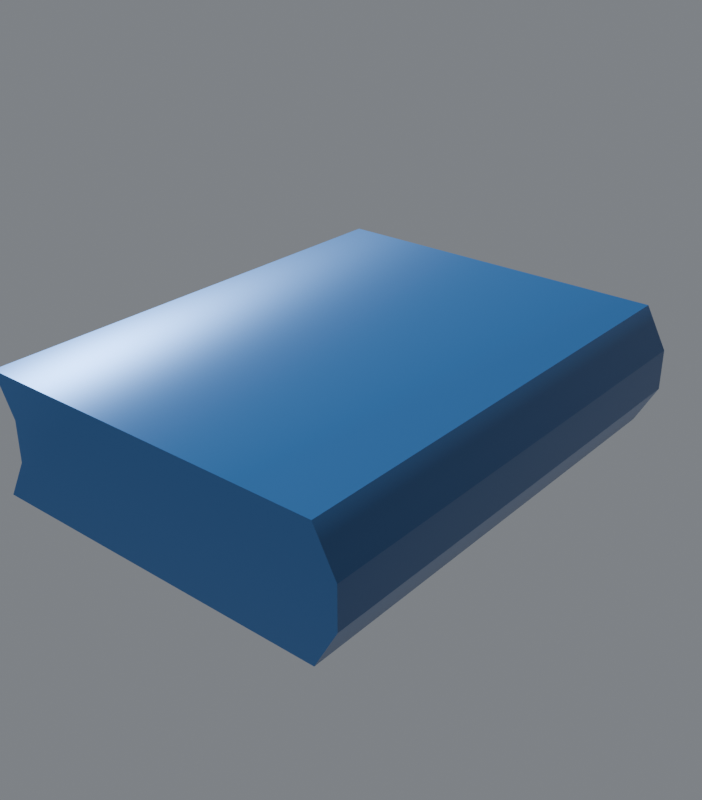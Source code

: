 # Source: Korea_seonbi_book.blend  (saved by Blender 5.2.45; exported with 4.5.12 LTS)
import bpy
from mathutils import Matrix  # noqa: F401  (used for matrix-valued properties, if any)

bpy.ops.wm.read_factory_settings(use_empty=True)
scene = bpy.context.scene
scene.name = 'Scene'

# ---- collections
col_collection = bpy.data.collections.new('Collection'); scene.collection.children.link(col_collection)
col_character___aoe_iv_asset = bpy.data.collections.new('Character · AoE IV asset'); scene.collection.children.link(col_character___aoe_iv_asset)
col_01_model = bpy.data.collections.new('01 Model'); col_character___aoe_iv_asset.children.link(col_01_model)
col_geo_recurve_short = bpy.data.collections.new('geo_recurve_short'); col_01_model.children.link(col_geo_recurve_short)
col_primary = bpy.data.collections.new('Primary'); col_geo_recurve_short.children.link(col_primary)
col_additional_lods___variants = bpy.data.collections.new('Additional LODs / variants'); col_geo_recurve_short.children.link(col_additional_lods___variants)
col_02_equipment = bpy.data.collections.new('02 Equipment'); col_character___aoe_iv_asset.children.link(col_02_equipment)
col_weapons = bpy.data.collections.new('Weapons'); col_02_equipment.children.link(col_weapons)
col_hand_props = bpy.data.collections.new('Hand props'); col_02_equipment.children.link(col_hand_props)
col_other_equipment = bpy.data.collections.new('Other equipment'); col_02_equipment.children.link(col_other_equipment)
col_03_rig = bpy.data.collections.new('03 Rig'); col_character___aoe_iv_asset.children.link(col_03_rig)
col_deform_skeleton = bpy.data.collections.new('Deform skeleton'); col_03_rig.children.link(col_deform_skeleton)
col_pose_controls = bpy.data.collections.new('Pose controls'); col_03_rig.children.link(col_pose_controls)
col_control_shapes = bpy.data.collections.new('Control shapes'); col_03_rig.children.link(col_control_shapes)
col_control_shapes.hide_render = True
col_character___aoe_iv_asset_001 = bpy.data.collections.new('Character · AoE IV asset.001'); scene.collection.children.link(col_character___aoe_iv_asset_001)
col_01_model_001 = bpy.data.collections.new('01 Model.001'); col_character___aoe_iv_asset_001.children.link(col_01_model_001)
col_geo_recurve_gold_short = bpy.data.collections.new('geo_recurve_gold_short'); col_01_model_001.children.link(col_geo_recurve_gold_short)
col_primary_001 = bpy.data.collections.new('Primary.001'); col_geo_recurve_gold_short.children.link(col_primary_001)
col_additional_lods___variants_001 = bpy.data.collections.new('Additional LODs / variants.001'); col_geo_recurve_gold_short.children.link(col_additional_lods___variants_001)
col_02_equipment_001 = bpy.data.collections.new('02 Equipment.001'); col_character___aoe_iv_asset_001.children.link(col_02_equipment_001)
col_weapons_001 = bpy.data.collections.new('Weapons.001'); col_02_equipment_001.children.link(col_weapons_001)
col_hand_props_001 = bpy.data.collections.new('Hand props.001'); col_02_equipment_001.children.link(col_hand_props_001)
col_other_equipment_001 = bpy.data.collections.new('Other equipment.001'); col_02_equipment_001.children.link(col_other_equipment_001)
col_03_rig_001 = bpy.data.collections.new('03 Rig.001'); col_character___aoe_iv_asset_001.children.link(col_03_rig_001)
col_deform_skeleton_001 = bpy.data.collections.new('Deform skeleton.001'); col_03_rig_001.children.link(col_deform_skeleton_001)
col_pose_controls_001 = bpy.data.collections.new('Pose controls.001'); col_03_rig_001.children.link(col_pose_controls_001)
col_control_shapes_001 = bpy.data.collections.new('Control shapes.001'); col_03_rig_001.children.link(col_control_shapes_001)
col_control_shapes_001.hide_render = True
col_character___aoe_iv_asset_002 = bpy.data.collections.new('Character · AoE IV asset.002'); scene.collection.children.link(col_character___aoe_iv_asset_002)
col_01_model_002 = bpy.data.collections.new('01 Model.002'); col_character___aoe_iv_asset_002.children.link(col_01_model_002)
col_geo_bow_recurve = bpy.data.collections.new('geo_bow_recurve'); col_01_model_002.children.link(col_geo_bow_recurve)
col_primary_002 = bpy.data.collections.new('Primary.002'); col_geo_bow_recurve.children.link(col_primary_002)
col_additional_lods___variants_002 = bpy.data.collections.new('Additional LODs / variants.002'); col_geo_bow_recurve.children.link(col_additional_lods___variants_002)
col_02_equipment_002 = bpy.data.collections.new('02 Equipment.002'); col_character___aoe_iv_asset_002.children.link(col_02_equipment_002)
col_weapons_002 = bpy.data.collections.new('Weapons.002'); col_02_equipment_002.children.link(col_weapons_002)
col_hand_props_002 = bpy.data.collections.new('Hand props.002'); col_02_equipment_002.children.link(col_hand_props_002)
col_other_equipment_002 = bpy.data.collections.new('Other equipment.002'); col_02_equipment_002.children.link(col_other_equipment_002)
col_03_rig_002 = bpy.data.collections.new('03 Rig.002'); col_character___aoe_iv_asset_002.children.link(col_03_rig_002)
col_deform_skeleton_002 = bpy.data.collections.new('Deform skeleton.002'); col_03_rig_002.children.link(col_deform_skeleton_002)
col_pose_controls_002 = bpy.data.collections.new('Pose controls.002'); col_03_rig_002.children.link(col_pose_controls_002)
col_control_shapes_002 = bpy.data.collections.new('Control shapes.002'); col_03_rig_002.children.link(col_control_shapes_002)
col_control_shapes_002.hide_render = True
col_character___aoe_iv_asset_003 = bpy.data.collections.new('Character · AoE IV asset.003'); scene.collection.children.link(col_character___aoe_iv_asset_003)
col_01_model_003 = bpy.data.collections.new('01 Model.003'); col_character___aoe_iv_asset_003.children.link(col_01_model_003)
col_bow_cross = bpy.data.collections.new('bow_cross'); col_01_model_003.children.link(col_bow_cross)
col_primary_003 = bpy.data.collections.new('Primary.003'); col_bow_cross.children.link(col_primary_003)
col_additional_lods___variants_003 = bpy.data.collections.new('Additional LODs / variants.003'); col_bow_cross.children.link(col_additional_lods___variants_003)
col_02_equipment_003 = bpy.data.collections.new('02 Equipment.003'); col_character___aoe_iv_asset_003.children.link(col_02_equipment_003)
col_weapons_003 = bpy.data.collections.new('Weapons.003'); col_02_equipment_003.children.link(col_weapons_003)
col_hand_props_003 = bpy.data.collections.new('Hand props.003'); col_02_equipment_003.children.link(col_hand_props_003)
col_other_equipment_003 = bpy.data.collections.new('Other equipment.003'); col_02_equipment_003.children.link(col_other_equipment_003)
col_03_rig_003 = bpy.data.collections.new('03 Rig.003'); col_character___aoe_iv_asset_003.children.link(col_03_rig_003)
col_deform_skeleton_003 = bpy.data.collections.new('Deform skeleton.003'); col_03_rig_003.children.link(col_deform_skeleton_003)
col_pose_controls_003 = bpy.data.collections.new('Pose controls.003'); col_03_rig_003.children.link(col_pose_controls_003)
col_control_shapes_003 = bpy.data.collections.new('Control shapes.003'); col_03_rig_003.children.link(col_control_shapes_003)
col_control_shapes_003.hide_render = True

# ---- images (referenced by path relative to the original .blend; pixels are not part of the script)
import os
ASSET_DIR = os.environ.get("B2B_ASSET_DIR", "")  # directory of the original .blend (textures are referenced by path, not embedded)
HERE = os.path.dirname(os.path.abspath(__file__))  # packed textures are extracted next to this script under _unpacked/

def load_image(name, relpath, width, height, colorspace="sRGB"):
    """Load a texture the original file referenced (path relative to the .blend, or extracted next to this script)."""
    p = next((c for c in (os.path.join(HERE, relpath), os.path.join(ASSET_DIR, relpath)) if relpath and os.path.exists(c)), "")
    if p:
        img = bpy.data.images.load(p, check_existing=True)
        img.name = name
    else:  # same state as the original file: an image datablock whose file is absent (Cycles renders it pink)
        img = bpy.data.images.new(name, width, height)
        img.source = "FILE"
        img.filepath = "//" + (relpath or name)
    img.colorspace_settings.name = colorspace
    return img
img_korean_equipment_authored_albedo = load_image('Korean equipment authored albedo', '5e9b2b33d4a5a74ee74bec6f1c159413da1833047e5e2cabe25298795723f892.png', 1024, 1024, 'sRGB')
img_equipment_pattern = load_image('Equipment pattern', 'd22deb07048f57fcbd12e9c4e9a92cfc34290d8752731abe6a899dbfa191b2bf.png', 1024, 1024, 'Non-Color')
img_equipment_roughness = load_image('Equipment roughness', 'cd821d893ca8fba8bbfc70b5316ee51db6f90102fbafae4b92ed11bb07f0148f.png', 1024, 1024, 'Non-Color')
img_equipment_metalness = load_image('Equipment metalness', 'c5d353a2d88dad5ce82da9c2b841dd59bdead9c734eb9bf4cf0dfc7371920c1a.png', 1024, 1024, 'Non-Color')
img_equipment_normal = load_image('Equipment normal', 'd18487a5a6e56d135c2e7d6610d3ff69d18c2e37217cd755feb02f548590415c.png', 1024, 1024, 'Non-Color')

# ---- materials (node trees are filled in below, after node groups)
mat_korea_equipment_shared_source_atlas = bpy.data.materials.new('Korea equipment shared source atlas')
mat_korea_equipment_shared_source_atlas.diffuse_color = (0.25, 0.2, 0.12, 1.0)

# ---- material node trees
mat_korea_equipment_shared_source_atlas.use_nodes = True; mat_korea_equipment_shared_source_atlas.node_tree.nodes.clear()
_N = mat_korea_equipment_shared_source_atlas.node_tree.nodes; _L = mat_korea_equipment_shared_source_atlas.node_tree.links
n0 = _N.new('ShaderNodeBsdfPrincipled'); n0.name = 'Principled BSDF'; n0.location = (-200, 100)
n0.inputs[10].default_value = 0.005
n1 = _N.new('ShaderNodeOutputMaterial'); n1.name = 'Material Output'; n1.location = (200, 100)
n2 = _N.new('ShaderNodeUVMap'); n2.name = 'UV Map'; n2.location = (0, 0)
n2.width = 160
n2.uv_map = 'Korean source atlas UV'
n3 = _N.new('ShaderNodeTexImage'); n3.name = 'Image Texture'; n3.location = (0, 0)
n3.label = 'albedo'
n3.image = img_korean_equipment_authored_albedo
n4 = _N.new('ShaderNodeTexImage'); n4.name = 'Image Texture.001'; n4.location = (0, 0)
n4.label = 'pattern'
n4.image = img_equipment_pattern
n5 = _N.new('ShaderNodeTexImage'); n5.name = 'Image Texture.002'; n5.location = (0, 0)
n5.label = 'roughness'
n5.image = img_equipment_roughness
n6 = _N.new('ShaderNodeTexImage'); n6.name = 'Image Texture.003'; n6.location = (0, 0)
n6.label = 'metalness'
n6.image = img_equipment_metalness
n7 = _N.new('ShaderNodeTexImage'); n7.name = 'Image Texture.004'; n7.location = (0, 0)
n7.label = 'normal'
n7.image = img_equipment_normal
n8 = _N.new('ShaderNodeNormalMap'); n8.name = 'Normal Map'; n8.location = (0, 0)
n8.width = 160
n9 = _N.new('ShaderNodeSeparateColor'); n9.name = 'Separate Color'; n9.location = (0, 0)
n10 = _N.new('ShaderNodeMixRGB'); n10.name = 'Mix (Legacy)'; n10.location = (0, 0)
n10.inputs[2].default_value = (0.05, 0.19, 0.5, 1.0)
_L.new(n0.outputs[0], n1.inputs[0])
_L.new(n2.outputs[0], n3.inputs[0])
_L.new(n2.outputs[0], n4.inputs[0])
_L.new(n2.outputs[0], n5.inputs[0])
_L.new(n5.outputs[0], n0.inputs[2])
_L.new(n2.outputs[0], n6.inputs[0])
_L.new(n6.outputs[0], n0.inputs[1])
_L.new(n2.outputs[0], n7.inputs[0])
_L.new(n7.outputs[0], n8.inputs[1])
_L.new(n8.outputs[0], n0.inputs[5])
_L.new(n4.outputs[0], n9.inputs[0])
_L.new(n9.outputs[0], n10.inputs[0])
_L.new(n3.outputs[0], n10.inputs[1])
_L.new(n10.outputs[0], n0.inputs[0])
n1.is_active_output = True

# ---- world
world_world = bpy.data.worlds.new('World'); scene.world = world_world
world_world.use_nodes = True; world_world.node_tree.nodes.clear()
_N = world_world.node_tree.nodes; _L = world_world.node_tree.links
n0 = _N.new('ShaderNodeOutputWorld'); n0.name = 'World Output'; n0.location = (200, 100)
n1 = _N.new('ShaderNodeBackground'); n1.name = 'Background'; n1.location = (-200, 100)
n1.inputs[0].default_value = (0.3, 0.32, 0.35, 1.0)
n1.inputs[1].default_value = 0.7
_L.new(n1.outputs[0], n0.inputs[0])
n0.is_active_output = True
world_world.color = (0.07, 0.08, 0.09)
world_world.sun_shadow_jitter_overblur = 0.0

# ---- meshes
me_aoe_iv_asset___eng_book_age02 = bpy.data.meshes.new('AoE IV asset · eng_book_age02')
me_aoe_iv_asset___eng_book_age02.from_pydata([(0.02565, 0.1589, -0.01102), (0.02565, 0.1589, -0.01102), (0.02565, 0.1589, 0.01566), (0.02565, 0.1589, 0.01566), (-0.2209, 0.1589, -0.03769), (-0.2209, 0.1589, -0.03769), (-0.2209, 0.1589, -0.03769), (-0.2209, 0.1589, 0.04233), (-0.2209, 0.1589, 0.04233), (-0.2209, 0.1589, 0.04233), (-0.2209, -0.1555, 0.04233), (-0.2209, -0.1555, 0.04233), (-0.2209, -0.1555, 0.04233), (-0.2209, -0.1555, -0.03769), (-0.2209, -0.1555, -0.03769), (-0.2209, -0.1555, -0.03769), (0.01135, -0.1555, -0.03769), (0.01135, -0.1555, -0.03769), (0.01135, -0.1555, 0.04233), (0.01135, -0.1555, 0.04233), (0.01135, 0.1589, -0.03769), (0.01135, 0.1589, -0.03769), (0.01135, 0.1589, 0.04233), (0.01135, 0.1589, 0.04233), (-0.2067, 0.1589, -0.01102), (-0.2067, 0.1589, -0.01102), (-0.2067, 0.1589, 0.01566), (-0.2067, 0.1589, 0.01566), (-0.2067, -0.1555, -0.01102), (-0.2067, -0.1555, -0.01102), (-0.2067, -0.1555, 0.01566), (-0.2067, -0.1555, 0.01566), (0.02565, -0.1555, -0.01102), (0.02565, -0.1555, -0.01102), (0.02565, -0.1555, 0.01566), (0.02565, -0.1555, 0.01566)], [], [(22, 8, 12), (22, 12, 19), (17, 15, 20), (15, 6, 20), (31, 18, 10), (18, 31, 35), (29, 33, 31), (35, 31, 33), (13, 16, 29), (33, 29, 16), (34, 22, 19), (22, 34, 3), (32, 1, 34), (3, 34, 1), (17, 20, 32), (1, 32, 20), (2, 27, 23), (9, 23, 27), (0, 25, 2), (27, 2, 25), (21, 25, 0), (25, 21, 5), (26, 30, 7), (11, 7, 30), (24, 28, 26), (30, 26, 28), (4, 28, 24), (28, 4, 14)])
_uv = me_aoe_iv_asset___eng_book_age02.uv_layers.new(name='Native donor UV preserved')
_uv.uv.foreach_set('vector', [0.4109, 0.9769, 0.02896, 0.9769, 0.02896, 0.46, 0.4109, 0.9769, 0.02896, 0.46, 0.4109, 0.46, 0.5542, 0.46, 0.9365, 0.46, 0.5542, 0.9769, 0.9365, 0.46, 0.9365, 0.9769, 0.5542, 0.9769, 0.05609, 0.2559, 0.428, 0.3018, 0.03171, 0.3018, 0.428, 0.3018, 0.05609, 0.2559, 0.4521, 0.2559, 0.05609, 0.2104, 0.4521, 0.2104, 0.05609, 0.2559, 0.4521, 0.2559, 0.05609, 0.2559, 0.4521, 0.2104, 0.03171, 0.165, 0.428, 0.165, 0.05609, 0.2104, 0.4521, 0.2104, 0.05609, 0.2104, 0.428, 0.165, 0.4607, 0.46, 0.4109, 0.9769, 0.4109, 0.46, 0.4109, 0.9769, 0.4607, 0.46, 0.4607, 0.9769, 0.5044, 0.46, 0.5044, 0.9769, 0.4607, 0.46, 0.4607, 0.9769, 0.4607, 0.46, 0.5044, 0.9769, 0.5542, 0.46, 0.5542, 0.9769, 0.5044, 0.46, 0.5044, 0.9769, 0.5044, 0.46, 0.5542, 0.9769, 0.03171, 0.4014, 0.428, 0.4014, 0.05609, 0.4468, 0.4521, 0.4468, 0.05609, 0.4468, 0.428, 0.4014, 0.03171, 0.3555, 0.428, 0.3555, 0.03171, 0.4014, 0.428, 0.4014, 0.03171, 0.4014, 0.428, 0.3555, 0.05609, 0.3101, 0.428, 0.3555, 0.03171, 0.3555, 0.428, 0.3555, 0.05609, 0.3101, 0.4521, 0.3101, 0.03171, 0.1108, 0.5679, 0.1108, 0.03171, 0.1562, 0.5679, 0.1562, 0.03171, 0.1562, 0.5679, 0.1108, 0.03171, 0.06543, 0.5679, 0.06543, 0.03171, 0.1108, 0.5679, 0.1108, 0.03171, 0.1108, 0.5679, 0.06543, 0.03171, 0.02002, 0.5679, 0.06543, 0.03171, 0.06543, 0.5679, 0.06543, 0.03171, 0.02002, 0.5679, 0.02002])
_uv = me_aoe_iv_asset___eng_book_age02.uv_layers.new(name='Korean source atlas UV')
_uv.uv.foreach_set('vector', [0.8611, 0.96, 0.7575, 0.96, 0.7575, 0.04, 0.8611, 0.96, 0.7575, 0.04, 0.8611, 0.04, 0.8611, 0.04, 0.7575, 0.04, 0.8611, 0.96, 0.7575, 0.04, 0.7575, 0.96, 0.8611, 0.96, 0.7639, 0.6533, 0.8611, 0.96, 0.7575, 0.96, 0.7361, 0.96, 0.6389, 0.6533, 0.7425, 0.6533, 0.6389, 0.3467, 0.7425, 0.3467, 0.6389, 0.6533, 0.7425, 0.6533, 0.6389, 0.6533, 0.7425, 0.3467, 0.7575, 0.04, 0.8611, 0.04, 0.7639, 0.3467, 0.7425, 0.3467, 0.6389, 0.3467, 0.7361, 0.04, 0.7575, 0.6533, 0.8675, 0.96, 0.7575, 0.96, 0.7425, 0.96, 0.6325, 0.6533, 0.7425, 0.6533, 0.6325, 0.3467, 0.7425, 0.3467, 0.6325, 0.6533, 0.7425, 0.6533, 0.6325, 0.6533, 0.7425, 0.3467, 0.7575, 0.04, 0.8675, 0.04, 0.7575, 0.3467, 0.7425, 0.3467, 0.6325, 0.3467, 0.7425, 0.04, 0.7425, 0.6533, 0.6389, 0.6533, 0.7361, 0.96, 0.7575, 0.96, 0.8611, 0.96, 0.7639, 0.6533, 0.7425, 0.3467, 0.6389, 0.3467, 0.7425, 0.6533, 0.6389, 0.6533, 0.7425, 0.6533, 0.6389, 0.3467, 0.7361, 0.04, 0.6389, 0.3467, 0.7425, 0.3467, 0.7639, 0.3467, 0.8611, 0.04, 0.7575, 0.04, 0.7425, 0.6533, 0.6325, 0.6533, 0.7425, 0.96, 0.7575, 0.96, 0.8675, 0.96, 0.7575, 0.6533, 0.7425, 0.3467, 0.6325, 0.3467, 0.7425, 0.6533, 0.6325, 0.6533, 0.7425, 0.6533, 0.6325, 0.3467, 0.7425, 0.04, 0.6325, 0.3467, 0.7425, 0.3467, 0.7575, 0.3467, 0.8675, 0.04, 0.7575, 0.04])
_uv.active_render = True
me_aoe_iv_asset___eng_book_age02.materials.append(mat_korea_equipment_shared_source_atlas)
me_aoe_iv_asset___eng_book_age02.update()
me_aoe_iv_asset___eng_book_age02.normals_split_custom_set([tuple(v) for v in zip(*[iter([0.5215, 1.388e-05, 0.8533, 0.007862, 3.437e-10, 1.0, 0.007862, -2.601e-07, 1.0, 0.5215, 3.459e-05, 0.8533, 0.007862, 0.0, 1.0, 0.5215, 2.503e-05, 0.8533, 0.5145, 0.007794, -0.8575, -1.714e-07, 0.007862, -1.0, 0.5145, 0.007822, -0.8575, 0.0, 0.007862, -1.0, 3.773e-07, 0.007862, -1.0, 0.5145, 0.007815, -0.8575, 3.888e-07, -1.0, -0.007862, -4.799e-07, -1.0, -0.007862, 5.711e-07, -1.0, -0.007862, 3.727e-07, -1.0, -0.007862, -6.526e-07, -1.0, -0.007862, 2.715e-07, -1.0, -0.007862, 0.0, -1.0, 0.0, 0.0, -1.0, 0.0, 0.0, -1.0, -0.007862, 3.437e-10, -1.0, -0.007862, -9.931e-07, -1.0, -0.007862, 0.0, -1.0, 0.0, 0.0, -1.0, 0.0, 0.0, -1.0, 0.0, 0.0, -1.0, 0.0, 0.0, -1.0, 0.0, 0.0, -1.0, 0.0, 0.0, -1.0, 0.0, 0.9724, 1.181e-05, 0.2334, 0.5214, 2.444e-05, 0.8533, 0.5214, 2.416e-05, 0.8533, 0.5214, -2.354e-05, 0.8533, 0.9724, -1.226e-05, 0.2334, 0.9724, -1.212e-05, 0.2334, 0.9688, 1.19e-05, -0.248, 0.9688, -3.129e-05, -0.248, 0.9724, 1.61e-05, 0.2333, 0.9724, -1.12e-05, 0.2333, 0.9724, 2.945e-05, 0.2333, 0.9688, -1.711e-05, -0.248, 0.5145, 0.007767, -0.8575, 0.5145, 0.007757, -0.8575, 0.9688, 7.049e-07, -0.248, 0.9688, -1.148e-05, -0.248, 0.9688, -5.733e-06, -0.248, 0.5145, 0.007823, -0.8575, 0.007862, 1.0, -2.805e-07, 0.007862, 1.0, 2.338e-07, 0.007862, 1.0, -6.803e-07, 0.007862, 1.0, 0.0, 0.007862, 1.0, 4.105e-07, 0.007862, 1.0, 2.552e-07, 0.007862, 1.0, 3.756e-07, 0.007862, 1.0, 2.226e-07, 0.007862, 1.0, 2.928e-07, 0.007862, 1.0, 0.0, 0.007862, 1.0, 2.456e-07, 0.007862, 1.0, -2.773e-07, 0.007862, 1.0, -7.128e-07, 0.007862, 1.0, 0.0, 0.007862, 1.0, 4.934e-07, 0.007862, 1.0, -6.064e-07, 0.007862, 1.0, -1.736e-07, 0.007862, 1.0, 2.137e-07, -0.9677, 0.007873, -0.2518, -0.9677, 0.00784, -0.2518, -0.8764, 0.007885, -0.4816, -0.8764, 0.007884, -0.4816, -0.8764, 0.007885, -0.4816, -0.9677, 0.007868, -0.2518, -0.9715, 0.007873, 0.2369, -0.9715, 0.007901, 0.2369, -0.9678, 0.007852, -0.2517, -0.9678, 0.007859, -0.2517, -0.9678, 0.007896, -0.2517, -0.9715, 0.00789, 0.2369, -0.883, 0.007963, 0.4693, -0.9715, 0.007868, 0.237, -0.9715, 0.007901, 0.237, -0.9715, 0.007891, 0.237, -0.883, 0.007962, 0.4693, -0.883, 0.007962, 0.4693])] * 3)])
me_aoe_iv_asset___eng_book_age02_001 = bpy.data.meshes.new('AoE IV asset · eng_book_age02.001')
me_aoe_iv_asset___eng_book_age02_001.from_pydata([(0.02565, 0.1589, -0.01102), (0.02565, 0.1589, -0.01102), (0.02565, 0.1589, 0.01566), (0.02565, 0.1589, 0.01566), (-0.2209, 0.1589, -0.03769), (-0.2209, 0.1589, -0.03769), (-0.2209, 0.1589, -0.03769), (-0.2209, 0.1589, 0.04233), (-0.2209, 0.1589, 0.04233), (-0.2209, 0.1589, 0.04233), (-0.2209, -0.1555, 0.04233), (-0.2209, -0.1555, 0.04233), (-0.2209, -0.1555, 0.04233), (-0.2209, -0.1555, -0.03769), (-0.2209, -0.1555, -0.03769), (-0.2209, -0.1555, -0.03769), (0.01135, -0.1555, -0.03769), (0.01135, -0.1555, -0.03769), (0.01135, -0.1555, 0.04233), (0.01135, -0.1555, 0.04233), (0.01135, 0.1589, -0.03769), (0.01135, 0.1589, -0.03769), (0.01135, 0.1589, 0.04233), (0.01135, 0.1589, 0.04233), (-0.2067, 0.1589, -0.01102), (-0.2067, 0.1589, -0.01102), (-0.2067, 0.1589, 0.01566), (-0.2067, 0.1589, 0.01566), (-0.2067, -0.1555, -0.01102), (-0.2067, -0.1555, -0.01102), (-0.2067, -0.1555, 0.01566), (-0.2067, -0.1555, 0.01566), (0.02565, -0.1555, -0.01102), (0.02565, -0.1555, -0.01102), (0.02565, -0.1555, 0.01566), (0.02565, -0.1555, 0.01566)], [], [(22, 8, 12), (22, 12, 19), (17, 15, 20), (15, 6, 20), (31, 18, 10), (18, 31, 35), (29, 33, 31), (35, 31, 33), (13, 16, 29), (33, 29, 16), (34, 22, 19), (22, 34, 3), (32, 1, 34), (3, 34, 1), (17, 20, 32), (1, 32, 20), (2, 27, 23), (9, 23, 27), (0, 25, 2), (27, 2, 25), (21, 25, 0), (25, 21, 5), (26, 30, 7), (11, 7, 30), (24, 28, 26), (30, 26, 28), (4, 28, 24), (28, 4, 14)])
_uv = me_aoe_iv_asset___eng_book_age02_001.uv_layers.new(name='Native donor UV preserved')
_uv.uv.foreach_set('vector', [0.4109, 0.9769, 0.02896, 0.9769, 0.02896, 0.46, 0.4109, 0.9769, 0.02896, 0.46, 0.4109, 0.46, 0.5542, 0.46, 0.9365, 0.46, 0.5542, 0.9769, 0.9365, 0.46, 0.9365, 0.9769, 0.5542, 0.9769, 0.05609, 0.2559, 0.428, 0.3018, 0.03171, 0.3018, 0.428, 0.3018, 0.05609, 0.2559, 0.4521, 0.2559, 0.05609, 0.2104, 0.4521, 0.2104, 0.05609, 0.2559, 0.4521, 0.2559, 0.05609, 0.2559, 0.4521, 0.2104, 0.03171, 0.165, 0.428, 0.165, 0.05609, 0.2104, 0.4521, 0.2104, 0.05609, 0.2104, 0.428, 0.165, 0.4607, 0.46, 0.4109, 0.9769, 0.4109, 0.46, 0.4109, 0.9769, 0.4607, 0.46, 0.4607, 0.9769, 0.5044, 0.46, 0.5044, 0.9769, 0.4607, 0.46, 0.4607, 0.9769, 0.4607, 0.46, 0.5044, 0.9769, 0.5542, 0.46, 0.5542, 0.9769, 0.5044, 0.46, 0.5044, 0.9769, 0.5044, 0.46, 0.5542, 0.9769, 0.03171, 0.4014, 0.428, 0.4014, 0.05609, 0.4468, 0.4521, 0.4468, 0.05609, 0.4468, 0.428, 0.4014, 0.03171, 0.3555, 0.428, 0.3555, 0.03171, 0.4014, 0.428, 0.4014, 0.03171, 0.4014, 0.428, 0.3555, 0.05609, 0.3101, 0.428, 0.3555, 0.03171, 0.3555, 0.428, 0.3555, 0.05609, 0.3101, 0.4521, 0.3101, 0.03171, 0.1108, 0.5679, 0.1108, 0.03171, 0.1562, 0.5679, 0.1562, 0.03171, 0.1562, 0.5679, 0.1108, 0.03171, 0.06543, 0.5679, 0.06543, 0.03171, 0.1108, 0.5679, 0.1108, 0.03171, 0.1108, 0.5679, 0.06543, 0.03171, 0.02002, 0.5679, 0.06543, 0.03171, 0.06543, 0.5679, 0.06543, 0.03171, 0.02002, 0.5679, 0.02002])
_uv = me_aoe_iv_asset___eng_book_age02_001.uv_layers.new(name='Korean source atlas UV')
_uv.uv.foreach_set('vector', [0.8611, 0.96, 0.7575, 0.96, 0.7575, 0.04, 0.8611, 0.96, 0.7575, 0.04, 0.8611, 0.04, 0.8611, 0.04, 0.7575, 0.04, 0.8611, 0.96, 0.7575, 0.04, 0.7575, 0.96, 0.8611, 0.96, 0.7639, 0.6533, 0.8611, 0.96, 0.7575, 0.96, 0.7361, 0.96, 0.6389, 0.6533, 0.7425, 0.6533, 0.6389, 0.3467, 0.7425, 0.3467, 0.6389, 0.6533, 0.7425, 0.6533, 0.6389, 0.6533, 0.7425, 0.3467, 0.7575, 0.04, 0.8611, 0.04, 0.7639, 0.3467, 0.7425, 0.3467, 0.6389, 0.3467, 0.7361, 0.04, 0.7575, 0.6533, 0.8675, 0.96, 0.7575, 0.96, 0.7425, 0.96, 0.6325, 0.6533, 0.7425, 0.6533, 0.6325, 0.3467, 0.7425, 0.3467, 0.6325, 0.6533, 0.7425, 0.6533, 0.6325, 0.6533, 0.7425, 0.3467, 0.7575, 0.04, 0.8675, 0.04, 0.7575, 0.3467, 0.7425, 0.3467, 0.6325, 0.3467, 0.7425, 0.04, 0.7425, 0.6533, 0.6389, 0.6533, 0.7361, 0.96, 0.7575, 0.96, 0.8611, 0.96, 0.7639, 0.6533, 0.7425, 0.3467, 0.6389, 0.3467, 0.7425, 0.6533, 0.6389, 0.6533, 0.7425, 0.6533, 0.6389, 0.3467, 0.7361, 0.04, 0.6389, 0.3467, 0.7425, 0.3467, 0.7639, 0.3467, 0.8611, 0.04, 0.7575, 0.04, 0.7425, 0.6533, 0.6325, 0.6533, 0.7425, 0.96, 0.7575, 0.96, 0.8675, 0.96, 0.7575, 0.6533, 0.7425, 0.3467, 0.6325, 0.3467, 0.7425, 0.6533, 0.6325, 0.6533, 0.7425, 0.6533, 0.6325, 0.3467, 0.7425, 0.04, 0.6325, 0.3467, 0.7425, 0.3467, 0.7575, 0.3467, 0.8675, 0.04, 0.7575, 0.04])
_uv.active_render = True
me_aoe_iv_asset___eng_book_age02_001.materials.append(mat_korea_equipment_shared_source_atlas)
me_aoe_iv_asset___eng_book_age02_001.update()
me_aoe_iv_asset___eng_book_age02_001.normals_split_custom_set([tuple(v) for v in zip(*[iter([0.5215, 1.388e-05, 0.8533, 0.007862, 3.437e-10, 1.0, 0.007862, -2.601e-07, 1.0, 0.5215, 3.459e-05, 0.8533, 0.007862, 0.0, 1.0, 0.5215, 2.503e-05, 0.8533, 0.5145, 0.007794, -0.8575, -1.714e-07, 0.007862, -1.0, 0.5145, 0.007822, -0.8575, 0.0, 0.007862, -1.0, 3.773e-07, 0.007862, -1.0, 0.5145, 0.007815, -0.8575, 3.888e-07, -1.0, -0.007862, -4.799e-07, -1.0, -0.007862, 5.711e-07, -1.0, -0.007862, 3.727e-07, -1.0, -0.007862, -6.526e-07, -1.0, -0.007862, 2.715e-07, -1.0, -0.007862, 0.0, -1.0, 0.0, 0.0, -1.0, 0.0, 0.0, -1.0, -0.007862, 3.437e-10, -1.0, -0.007862, -9.931e-07, -1.0, -0.007862, 0.0, -1.0, 0.0, 0.0, -1.0, 0.0, 0.0, -1.0, 0.0, 0.0, -1.0, 0.0, 0.0, -1.0, 0.0, 0.0, -1.0, 0.0, 0.0, -1.0, 0.0, 0.9724, 1.181e-05, 0.2334, 0.5214, 2.444e-05, 0.8533, 0.5214, 2.416e-05, 0.8533, 0.5214, -2.354e-05, 0.8533, 0.9724, -1.226e-05, 0.2334, 0.9724, -1.212e-05, 0.2334, 0.9688, 1.19e-05, -0.248, 0.9688, -3.129e-05, -0.248, 0.9724, 1.61e-05, 0.2333, 0.9724, -1.12e-05, 0.2333, 0.9724, 2.945e-05, 0.2333, 0.9688, -1.711e-05, -0.248, 0.5145, 0.007767, -0.8575, 0.5145, 0.007757, -0.8575, 0.9688, 7.049e-07, -0.248, 0.9688, -1.148e-05, -0.248, 0.9688, -5.733e-06, -0.248, 0.5145, 0.007823, -0.8575, 0.007862, 1.0, -2.805e-07, 0.007862, 1.0, 2.338e-07, 0.007862, 1.0, -6.803e-07, 0.007862, 1.0, 0.0, 0.007862, 1.0, 4.105e-07, 0.007862, 1.0, 2.552e-07, 0.007862, 1.0, 3.756e-07, 0.007862, 1.0, 2.226e-07, 0.007862, 1.0, 2.928e-07, 0.007862, 1.0, 0.0, 0.007862, 1.0, 2.456e-07, 0.007862, 1.0, -2.773e-07, 0.007862, 1.0, -7.128e-07, 0.007862, 1.0, 0.0, 0.007862, 1.0, 4.934e-07, 0.007862, 1.0, -6.064e-07, 0.007862, 1.0, -1.736e-07, 0.007862, 1.0, 2.137e-07, -0.9677, 0.007873, -0.2518, -0.9677, 0.00784, -0.2518, -0.8764, 0.007885, -0.4816, -0.8764, 0.007884, -0.4816, -0.8764, 0.007885, -0.4816, -0.9677, 0.007868, -0.2518, -0.9715, 0.007873, 0.2369, -0.9715, 0.007901, 0.2369, -0.9678, 0.007852, -0.2517, -0.9678, 0.007859, -0.2517, -0.9678, 0.007896, -0.2517, -0.9715, 0.00789, 0.2369, -0.883, 0.007963, 0.4693, -0.9715, 0.007868, 0.237, -0.9715, 0.007901, 0.237, -0.9715, 0.007891, 0.237, -0.883, 0.007962, 0.4693, -0.883, 0.007962, 0.4693])] * 3)])
me_aoe_iv_asset___eng_book_age02_002 = bpy.data.meshes.new('AoE IV asset · eng_book_age02.002')
me_aoe_iv_asset___eng_book_age02_002.from_pydata([(0.02565, 0.1589, -0.01102), (0.02565, 0.1589, -0.01102), (0.02565, 0.1589, 0.01566), (0.02565, 0.1589, 0.01566), (-0.2209, 0.1589, -0.03769), (-0.2209, 0.1589, -0.03769), (-0.2209, 0.1589, -0.03769), (-0.2209, 0.1589, 0.04233), (-0.2209, 0.1589, 0.04233), (-0.2209, 0.1589, 0.04233), (-0.2209, -0.1555, 0.04233), (-0.2209, -0.1555, 0.04233), (-0.2209, -0.1555, 0.04233), (-0.2209, -0.1555, -0.03769), (-0.2209, -0.1555, -0.03769), (-0.2209, -0.1555, -0.03769), (0.01135, -0.1555, -0.03769), (0.01135, -0.1555, -0.03769), (0.01135, -0.1555, 0.04233), (0.01135, -0.1555, 0.04233), (0.01135, 0.1589, -0.03769), (0.01135, 0.1589, -0.03769), (0.01135, 0.1589, 0.04233), (0.01135, 0.1589, 0.04233), (-0.2067, 0.1589, -0.01102), (-0.2067, 0.1589, -0.01102), (-0.2067, 0.1589, 0.01566), (-0.2067, 0.1589, 0.01566), (-0.2067, -0.1555, -0.01102), (-0.2067, -0.1555, -0.01102), (-0.2067, -0.1555, 0.01566), (-0.2067, -0.1555, 0.01566), (0.02565, -0.1555, -0.01102), (0.02565, -0.1555, -0.01102), (0.02565, -0.1555, 0.01566), (0.02565, -0.1555, 0.01566)], [], [(22, 8, 12), (22, 12, 19), (17, 15, 20), (15, 6, 20), (31, 18, 10), (18, 31, 35), (29, 33, 31), (35, 31, 33), (13, 16, 29), (33, 29, 16), (34, 22, 19), (22, 34, 3), (32, 1, 34), (3, 34, 1), (17, 20, 32), (1, 32, 20), (2, 27, 23), (9, 23, 27), (0, 25, 2), (27, 2, 25), (21, 25, 0), (25, 21, 5), (26, 30, 7), (11, 7, 30), (24, 28, 26), (30, 26, 28), (4, 28, 24), (28, 4, 14)])
_uv = me_aoe_iv_asset___eng_book_age02_002.uv_layers.new(name='Native donor UV preserved')
_uv.uv.foreach_set('vector', [0.4109, 0.9769, 0.02896, 0.9769, 0.02896, 0.46, 0.4109, 0.9769, 0.02896, 0.46, 0.4109, 0.46, 0.5542, 0.46, 0.9365, 0.46, 0.5542, 0.9769, 0.9365, 0.46, 0.9365, 0.9769, 0.5542, 0.9769, 0.05609, 0.2559, 0.428, 0.3018, 0.03171, 0.3018, 0.428, 0.3018, 0.05609, 0.2559, 0.4521, 0.2559, 0.05609, 0.2104, 0.4521, 0.2104, 0.05609, 0.2559, 0.4521, 0.2559, 0.05609, 0.2559, 0.4521, 0.2104, 0.03171, 0.165, 0.428, 0.165, 0.05609, 0.2104, 0.4521, 0.2104, 0.05609, 0.2104, 0.428, 0.165, 0.4607, 0.46, 0.4109, 0.9769, 0.4109, 0.46, 0.4109, 0.9769, 0.4607, 0.46, 0.4607, 0.9769, 0.5044, 0.46, 0.5044, 0.9769, 0.4607, 0.46, 0.4607, 0.9769, 0.4607, 0.46, 0.5044, 0.9769, 0.5542, 0.46, 0.5542, 0.9769, 0.5044, 0.46, 0.5044, 0.9769, 0.5044, 0.46, 0.5542, 0.9769, 0.03171, 0.4014, 0.428, 0.4014, 0.05609, 0.4468, 0.4521, 0.4468, 0.05609, 0.4468, 0.428, 0.4014, 0.03171, 0.3555, 0.428, 0.3555, 0.03171, 0.4014, 0.428, 0.4014, 0.03171, 0.4014, 0.428, 0.3555, 0.05609, 0.3101, 0.428, 0.3555, 0.03171, 0.3555, 0.428, 0.3555, 0.05609, 0.3101, 0.4521, 0.3101, 0.03171, 0.1108, 0.5679, 0.1108, 0.03171, 0.1562, 0.5679, 0.1562, 0.03171, 0.1562, 0.5679, 0.1108, 0.03171, 0.06543, 0.5679, 0.06543, 0.03171, 0.1108, 0.5679, 0.1108, 0.03171, 0.1108, 0.5679, 0.06543, 0.03171, 0.02002, 0.5679, 0.06543, 0.03171, 0.06543, 0.5679, 0.06543, 0.03171, 0.02002, 0.5679, 0.02002])
_uv = me_aoe_iv_asset___eng_book_age02_002.uv_layers.new(name='Korean source atlas UV')
_uv.uv.foreach_set('vector', [0.8611, 0.96, 0.7575, 0.96, 0.7575, 0.04, 0.8611, 0.96, 0.7575, 0.04, 0.8611, 0.04, 0.8611, 0.04, 0.7575, 0.04, 0.8611, 0.96, 0.7575, 0.04, 0.7575, 0.96, 0.8611, 0.96, 0.7639, 0.6533, 0.8611, 0.96, 0.7575, 0.96, 0.7361, 0.96, 0.6389, 0.6533, 0.7425, 0.6533, 0.6389, 0.3467, 0.7425, 0.3467, 0.6389, 0.6533, 0.7425, 0.6533, 0.6389, 0.6533, 0.7425, 0.3467, 0.7575, 0.04, 0.8611, 0.04, 0.7639, 0.3467, 0.7425, 0.3467, 0.6389, 0.3467, 0.7361, 0.04, 0.7575, 0.6533, 0.8675, 0.96, 0.7575, 0.96, 0.7425, 0.96, 0.6325, 0.6533, 0.7425, 0.6533, 0.6325, 0.3467, 0.7425, 0.3467, 0.6325, 0.6533, 0.7425, 0.6533, 0.6325, 0.6533, 0.7425, 0.3467, 0.7575, 0.04, 0.8675, 0.04, 0.7575, 0.3467, 0.7425, 0.3467, 0.6325, 0.3467, 0.7425, 0.04, 0.7425, 0.6533, 0.6389, 0.6533, 0.7361, 0.96, 0.7575, 0.96, 0.8611, 0.96, 0.7639, 0.6533, 0.7425, 0.3467, 0.6389, 0.3467, 0.7425, 0.6533, 0.6389, 0.6533, 0.7425, 0.6533, 0.6389, 0.3467, 0.7361, 0.04, 0.6389, 0.3467, 0.7425, 0.3467, 0.7639, 0.3467, 0.8611, 0.04, 0.7575, 0.04, 0.7425, 0.6533, 0.6325, 0.6533, 0.7425, 0.96, 0.7575, 0.96, 0.8675, 0.96, 0.7575, 0.6533, 0.7425, 0.3467, 0.6325, 0.3467, 0.7425, 0.6533, 0.6325, 0.6533, 0.7425, 0.6533, 0.6325, 0.3467, 0.7425, 0.04, 0.6325, 0.3467, 0.7425, 0.3467, 0.7575, 0.3467, 0.8675, 0.04, 0.7575, 0.04])
_uv.active_render = True
me_aoe_iv_asset___eng_book_age02_002.materials.append(mat_korea_equipment_shared_source_atlas)
me_aoe_iv_asset___eng_book_age02_002.update()
me_aoe_iv_asset___eng_book_age02_002.normals_split_custom_set([tuple(v) for v in zip(*[iter([0.5215, 1.388e-05, 0.8533, 0.007862, 3.437e-10, 1.0, 0.007862, -2.601e-07, 1.0, 0.5215, 3.459e-05, 0.8533, 0.007862, 0.0, 1.0, 0.5215, 2.503e-05, 0.8533, 0.5145, 0.007794, -0.8575, -1.714e-07, 0.007862, -1.0, 0.5145, 0.007822, -0.8575, 0.0, 0.007862, -1.0, 3.773e-07, 0.007862, -1.0, 0.5145, 0.007815, -0.8575, 3.888e-07, -1.0, -0.007862, -4.799e-07, -1.0, -0.007862, 5.711e-07, -1.0, -0.007862, 3.727e-07, -1.0, -0.007862, -6.526e-07, -1.0, -0.007862, 2.715e-07, -1.0, -0.007862, 0.0, -1.0, 0.0, 0.0, -1.0, 0.0, 0.0, -1.0, -0.007862, 3.437e-10, -1.0, -0.007862, -9.931e-07, -1.0, -0.007862, 0.0, -1.0, 0.0, 0.0, -1.0, 0.0, 0.0, -1.0, 0.0, 0.0, -1.0, 0.0, 0.0, -1.0, 0.0, 0.0, -1.0, 0.0, 0.0, -1.0, 0.0, 0.9724, 1.181e-05, 0.2334, 0.5214, 2.444e-05, 0.8533, 0.5214, 2.416e-05, 0.8533, 0.5214, -2.354e-05, 0.8533, 0.9724, -1.226e-05, 0.2334, 0.9724, -1.212e-05, 0.2334, 0.9688, 1.19e-05, -0.248, 0.9688, -3.129e-05, -0.248, 0.9724, 1.61e-05, 0.2333, 0.9724, -1.12e-05, 0.2333, 0.9724, 2.945e-05, 0.2333, 0.9688, -1.711e-05, -0.248, 0.5145, 0.007767, -0.8575, 0.5145, 0.007757, -0.8575, 0.9688, 7.049e-07, -0.248, 0.9688, -1.148e-05, -0.248, 0.9688, -5.733e-06, -0.248, 0.5145, 0.007823, -0.8575, 0.007862, 1.0, -2.805e-07, 0.007862, 1.0, 2.338e-07, 0.007862, 1.0, -6.803e-07, 0.007862, 1.0, 0.0, 0.007862, 1.0, 4.105e-07, 0.007862, 1.0, 2.552e-07, 0.007862, 1.0, 3.756e-07, 0.007862, 1.0, 2.226e-07, 0.007862, 1.0, 2.928e-07, 0.007862, 1.0, 0.0, 0.007862, 1.0, 2.456e-07, 0.007862, 1.0, -2.773e-07, 0.007862, 1.0, -7.128e-07, 0.007862, 1.0, 0.0, 0.007862, 1.0, 4.934e-07, 0.007862, 1.0, -6.064e-07, 0.007862, 1.0, -1.736e-07, 0.007862, 1.0, 2.137e-07, -0.9677, 0.007873, -0.2518, -0.9677, 0.00784, -0.2518, -0.8764, 0.007885, -0.4816, -0.8764, 0.007884, -0.4816, -0.8764, 0.007885, -0.4816, -0.9677, 0.007868, -0.2518, -0.9715, 0.007873, 0.2369, -0.9715, 0.007901, 0.2369, -0.9678, 0.007852, -0.2517, -0.9678, 0.007859, -0.2517, -0.9678, 0.007896, -0.2517, -0.9715, 0.00789, 0.2369, -0.883, 0.007963, 0.4693, -0.9715, 0.007868, 0.237, -0.9715, 0.007901, 0.237, -0.9715, 0.007891, 0.237, -0.883, 0.007962, 0.4693, -0.883, 0.007962, 0.4693])] * 3)])

# ---- objects
ob_aoe4___aoe_iv_asset = bpy.data.objects.new('AoE4 · AoE IV asset', None)
ob_korea_seonbi_book_lod0 = bpy.data.objects.new('Korea_seonbi_book_LOD0', me_aoe_iv_asset___eng_book_age02)
ob_korea_seonbi_book_lod1 = bpy.data.objects.new('Korea_seonbi_book_LOD1', me_aoe_iv_asset___eng_book_age02_001)
ob_korea_seonbi_book_lod2 = bpy.data.objects.new('Korea_seonbi_book_LOD2', me_aoe_iv_asset___eng_book_age02_002)

# ---- transforms, parenting, visibility, modifiers, constraints
ob_aoe4___aoe_iv_asset.location = (0.0, 0.0, 0.0)
ob_korea_seonbi_book_lod0.parent = ob_aoe4___aoe_iv_asset
ob_korea_seonbi_book_lod0.location = (0.0, 0.0, 0.0)
ob_korea_seonbi_book_lod1.parent = ob_aoe4___aoe_iv_asset
ob_korea_seonbi_book_lod1.location = (0.0, 0.0, 0.0)
ob_korea_seonbi_book_lod1.hide_render = True
ob_korea_seonbi_book_lod2.parent = ob_aoe4___aoe_iv_asset
ob_korea_seonbi_book_lod2.location = (0.0, 0.0, 0.0)
ob_korea_seonbi_book_lod2.hide_render = True

# ---- collection membership
scene.collection.objects.link(ob_aoe4___aoe_iv_asset)
scene.collection.objects.link(ob_korea_seonbi_book_lod0)
scene.collection.objects.link(ob_korea_seonbi_book_lod1)
scene.collection.objects.link(ob_korea_seonbi_book_lod2)

# ---- scene / render settings (as saved in the file)
scene.frame_start = 1; scene.frame_end = 250; scene.frame_set(1)
scene.render.engine = 'BLENDER_EEVEE_NEXT'
scene.render.resolution_x = 720
scene.render.resolution_y = 820
scene.render.bake_bias = 0.0
scene.render.bake_samples = 0
scene.render.compositor_device = 'GPU'
scene.eevee.use_volume_custom_range = False
scene.eevee.fast_gi_thickness_near = 0.1
scene.eevee.fast_gi_thickness_far = 0.0
scene.eevee.ray_tracing_options.screen_trace_thickness = 0.1
bpy.context.view_layer.update()

# ---- added for rendering (the .blend has no active camera and no usable light): camera, sun
cam_auto = bpy.data.cameras.new('AutoCamera')
cam_auto.lens = 50.0
cam_auto.sensor_width = 36.0
cam_auto.clip_end = 1000.0
ob_auto_camera = bpy.data.objects.new('AutoCamera', cam_auto)
scene.collection.objects.link(ob_auto_camera)
ob_auto_camera.location = (0.279423, -0.450777, 0.303977)
ob_auto_camera.rotation_euler = (1.09748, -7.21219e-08, 0.694738)
scene.camera = ob_auto_camera
light_auto_sun = bpy.data.lights.new('AutoSun', 'SUN')
light_auto_sun.energy = 3.0
light_auto_sun.angle = 0.0523599
ob_auto_sun = bpy.data.objects.new('AutoSun', light_auto_sun)
scene.collection.objects.link(ob_auto_sun)
ob_auto_sun.rotation_euler = (0.872665, 0.174533, 0.523599)
bpy.context.view_layer.update()
